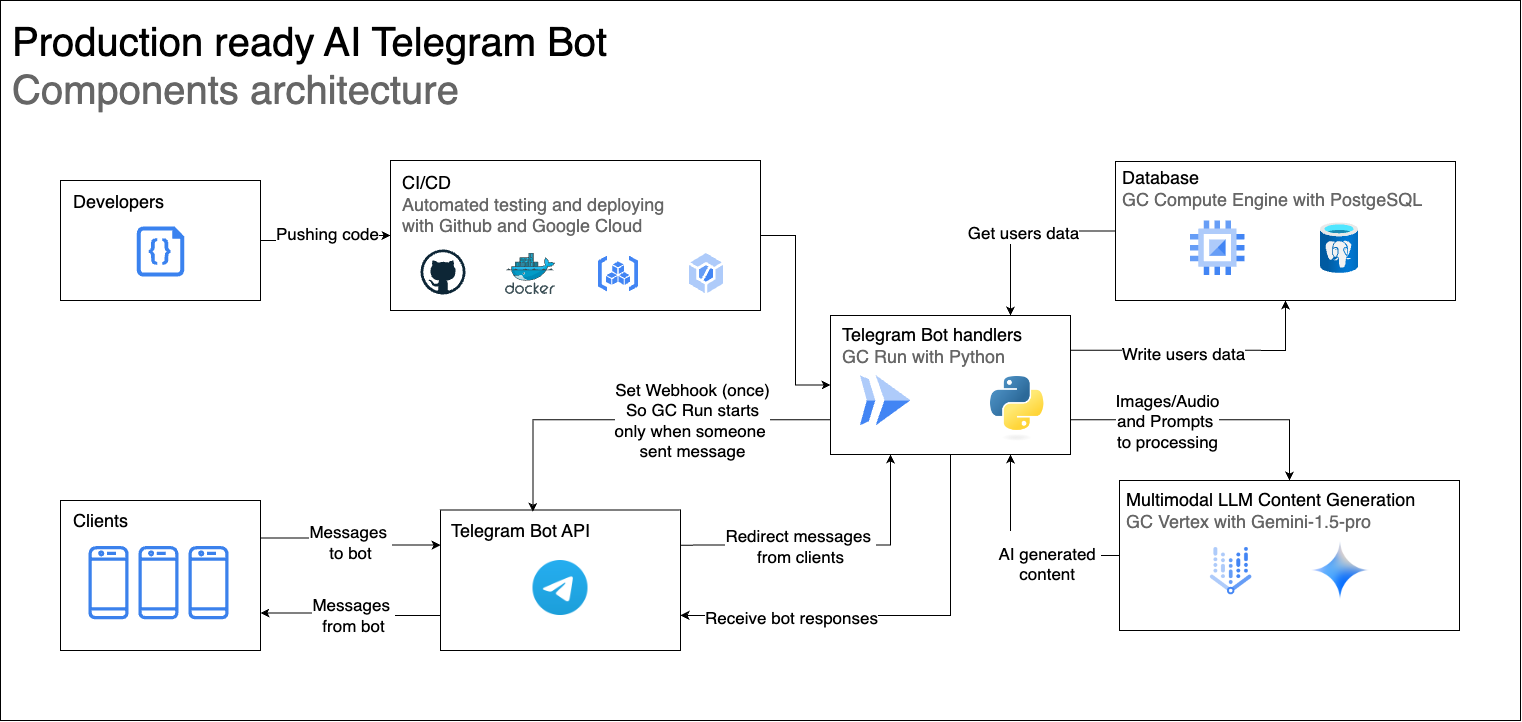

The diagram above was exported from draw.io. Its source (the exported page's mxGraphModel, read from the mxfile embedded in the PNG):
<mxGraphModel dx="2947" dy="2411" grid="1" gridSize="10" guides="1" tooltips="1" connect="1" arrows="1" fold="1" page="1" pageScale="1" pageWidth="827" pageHeight="1169" math="0" shadow="0">
  <root>
    <mxCell id="0" />
    <mxCell id="1" parent="0" />
    <mxCell id="0aiHxDv9IRLNX5YXDeSy-1" value="" style="rounded=0;whiteSpace=wrap;html=1;" vertex="1" parent="1">
      <mxGeometry x="-240" y="-40" width="1520" height="720" as="geometry" />
    </mxCell>
    <mxCell id="0aiHxDv9IRLNX5YXDeSy-2" style="edgeStyle=orthogonalEdgeStyle;rounded=0;orthogonalLoop=1;jettySize=auto;html=1;entryX=0;entryY=0.5;entryDx=0;entryDy=0;" edge="1" parent="1" source="0aiHxDv9IRLNX5YXDeSy-40" target="0aiHxDv9IRLNX5YXDeSy-49">
      <mxGeometry relative="1" as="geometry" />
    </mxCell>
    <mxCell id="0aiHxDv9IRLNX5YXDeSy-3" value="&lt;font style=&quot;font-size: 17px;&quot;&gt;Pushing code&lt;/font&gt;" style="edgeLabel;html=1;align=center;verticalAlign=middle;resizable=0;points=[];" vertex="1" connectable="0" parent="0aiHxDv9IRLNX5YXDeSy-2">
      <mxGeometry x="0.0155" y="-3" relative="1" as="geometry">
        <mxPoint x="-2" y="-3" as="offset" />
      </mxGeometry>
    </mxCell>
    <mxCell id="0aiHxDv9IRLNX5YXDeSy-4" style="edgeStyle=orthogonalEdgeStyle;rounded=0;orthogonalLoop=1;jettySize=auto;html=1;entryX=0.5;entryY=1;entryDx=0;entryDy=0;exitX=1;exitY=0.25;exitDx=0;exitDy=0;" edge="1" parent="1" source="0aiHxDv9IRLNX5YXDeSy-10" target="0aiHxDv9IRLNX5YXDeSy-13">
      <mxGeometry relative="1" as="geometry" />
    </mxCell>
    <mxCell id="0aiHxDv9IRLNX5YXDeSy-5" value="&lt;font style=&quot;font-size: 17px;&quot;&gt;Write users data&lt;/font&gt;" style="edgeLabel;html=1;align=center;verticalAlign=middle;resizable=0;points=[];" vertex="1" connectable="0" parent="0aiHxDv9IRLNX5YXDeSy-4">
      <mxGeometry x="-0.3639" y="-3" relative="1" as="geometry">
        <mxPoint x="27" as="offset" />
      </mxGeometry>
    </mxCell>
    <mxCell id="0aiHxDv9IRLNX5YXDeSy-6" style="edgeStyle=orthogonalEdgeStyle;rounded=0;orthogonalLoop=1;jettySize=auto;html=1;exitX=0.5;exitY=1;exitDx=0;exitDy=0;entryX=1;entryY=0.75;entryDx=0;entryDy=0;" edge="1" parent="1" source="0aiHxDv9IRLNX5YXDeSy-10" target="0aiHxDv9IRLNX5YXDeSy-20">
      <mxGeometry relative="1" as="geometry" />
    </mxCell>
    <mxCell id="0aiHxDv9IRLNX5YXDeSy-7" value="&lt;font style=&quot;font-size: 17px;&quot;&gt;Receive bot responses&lt;/font&gt;" style="edgeLabel;html=1;align=center;verticalAlign=middle;resizable=0;points=[];" vertex="1" connectable="0" parent="0aiHxDv9IRLNX5YXDeSy-6">
      <mxGeometry x="0.3768" y="2" relative="1" as="geometry">
        <mxPoint x="-23" as="offset" />
      </mxGeometry>
    </mxCell>
    <mxCell id="0aiHxDv9IRLNX5YXDeSy-8" style="edgeStyle=orthogonalEdgeStyle;rounded=0;orthogonalLoop=1;jettySize=auto;html=1;exitX=1;exitY=0.75;exitDx=0;exitDy=0;entryX=0.5;entryY=0;entryDx=0;entryDy=0;" edge="1" parent="1" source="0aiHxDv9IRLNX5YXDeSy-10" target="0aiHxDv9IRLNX5YXDeSy-45">
      <mxGeometry relative="1" as="geometry">
        <mxPoint x="990.0000000000005" y="390" as="targetPoint" />
      </mxGeometry>
    </mxCell>
    <mxCell id="0aiHxDv9IRLNX5YXDeSy-9" value="&lt;span style=&quot;font-size: 17px;&quot;&gt;Images/Audio&lt;/span&gt;&lt;br&gt;&lt;div&gt;&lt;font style=&quot;font-size: 17px;&quot;&gt;and Prompts&amp;nbsp;&lt;/font&gt;&lt;div style=&quot;font-size: 17px;&quot;&gt;&lt;font style=&quot;font-size: 17px;&quot;&gt;to processing&lt;/font&gt;&lt;/div&gt;&lt;/div&gt;" style="edgeLabel;html=1;align=center;verticalAlign=middle;resizable=0;points=[];" vertex="1" connectable="0" parent="0aiHxDv9IRLNX5YXDeSy-8">
      <mxGeometry x="-0.3179" y="-1" relative="1" as="geometry">
        <mxPoint as="offset" />
      </mxGeometry>
    </mxCell>
    <mxCell id="0aiHxDv9IRLNX5YXDeSy-10" value="" style="rounded=0;whiteSpace=wrap;html=1;" vertex="1" parent="1">
      <mxGeometry x="590" y="275" width="240" height="139" as="geometry" />
    </mxCell>
    <mxCell id="0aiHxDv9IRLNX5YXDeSy-11" value="" style="editableCssRules=.*;html=1;shape=image;verticalLabelPosition=bottom;labelBackgroundColor=#ffffff;verticalAlign=top;aspect=fixed;imageAspect=0;image=data:image/svg+xml,(base64 omitted: 656 chars);" vertex="1" parent="1">
      <mxGeometry x="620" y="335" width="50.5" height="50.5" as="geometry" />
    </mxCell>
    <mxCell id="0aiHxDv9IRLNX5YXDeSy-12" value="" style="group" vertex="1" connectable="0" parent="1">
      <mxGeometry x="905" y="121" width="325" height="139" as="geometry" />
    </mxCell>
    <mxCell id="0aiHxDv9IRLNX5YXDeSy-13" value="" style="rounded=0;whiteSpace=wrap;html=1;" vertex="1" parent="0aiHxDv9IRLNX5YXDeSy-12">
      <mxGeometry x="-30" width="340" height="139" as="geometry" />
    </mxCell>
    <mxCell id="0aiHxDv9IRLNX5YXDeSy-14" value="" style="editableCssRules=.*;html=1;shape=image;verticalLabelPosition=bottom;labelBackgroundColor=#ffffff;verticalAlign=top;aspect=fixed;imageAspect=0;image=data:image/svg+xml,(base64 omitted: 880 chars);" vertex="1" parent="0aiHxDv9IRLNX5YXDeSy-12">
      <mxGeometry x="45" y="59.330000000000005" width="54.66" height="54.66" as="geometry" />
    </mxCell>
    <mxCell id="0aiHxDv9IRLNX5YXDeSy-15" value="" style="image;aspect=fixed;html=1;points=[];align=center;fontSize=12;image=img/lib/azure2/databases/Azure_Database_PostgreSQL_Server.svg;" vertex="1" parent="0aiHxDv9IRLNX5YXDeSy-12">
      <mxGeometry x="175" y="61.33000000000003" width="38" height="50.67" as="geometry" />
    </mxCell>
    <mxCell id="0aiHxDv9IRLNX5YXDeSy-16" value="Database&lt;div&gt;&lt;span style=&quot;color: rgb(102, 102, 102);&quot;&gt;GC Compute Engine&amp;nbsp;&lt;/span&gt;&lt;span style=&quot;color: rgb(102, 102, 102); background-color: initial;&quot;&gt;with PostgeSQL&lt;/span&gt;&lt;/div&gt;" style="text;html=1;align=left;verticalAlign=middle;resizable=0;points=[];autosize=1;strokeColor=none;fillColor=none;fontSize=18;" vertex="1" parent="0aiHxDv9IRLNX5YXDeSy-12">
      <mxGeometry x="-25" y="-2.67" width="320" height="60" as="geometry" />
    </mxCell>
    <mxCell id="0aiHxDv9IRLNX5YXDeSy-17" value="Telegram Bot handlers&amp;nbsp;&lt;div&gt;&lt;font color=&quot;#666666&quot;&gt;GC Run with Python&lt;/font&gt;&lt;/div&gt;" style="text;html=1;align=left;verticalAlign=middle;resizable=0;points=[];autosize=1;strokeColor=none;fillColor=none;fontSize=18;" vertex="1" parent="1">
      <mxGeometry x="600" y="275" width="210" height="60" as="geometry" />
    </mxCell>
    <mxCell id="0aiHxDv9IRLNX5YXDeSy-18" style="edgeStyle=orthogonalEdgeStyle;rounded=0;orthogonalLoop=1;jettySize=auto;html=1;entryX=0;entryY=0.5;entryDx=0;entryDy=0;" edge="1" parent="1" source="0aiHxDv9IRLNX5YXDeSy-49" target="0aiHxDv9IRLNX5YXDeSy-10">
      <mxGeometry relative="1" as="geometry" />
    </mxCell>
    <mxCell id="0aiHxDv9IRLNX5YXDeSy-19" value="" style="group" vertex="1" connectable="0" parent="1">
      <mxGeometry x="200" y="469.5" width="240" height="140.5" as="geometry" />
    </mxCell>
    <mxCell id="0aiHxDv9IRLNX5YXDeSy-20" value="" style="rounded=0;whiteSpace=wrap;html=1;" vertex="1" parent="0aiHxDv9IRLNX5YXDeSy-19">
      <mxGeometry width="240" height="140.5" as="geometry" />
    </mxCell>
    <mxCell id="0aiHxDv9IRLNX5YXDeSy-21" value="Telegram Bot API" style="text;html=1;align=center;verticalAlign=middle;resizable=0;points=[];autosize=1;strokeColor=none;fillColor=none;fontSize=18;" vertex="1" parent="0aiHxDv9IRLNX5YXDeSy-19">
      <mxGeometry width="160" height="40" as="geometry" />
    </mxCell>
    <mxCell id="0aiHxDv9IRLNX5YXDeSy-22" value="" style="shape=image;verticalLabelPosition=bottom;labelBackgroundColor=default;verticalAlign=top;aspect=fixed;imageAspect=0;image=https://upload.wikimedia.org/wikipedia/commons/thumb/8/83/Telegram_2019_Logo.svg/2048px-Telegram_2019_Logo.svg.png;" vertex="1" parent="0aiHxDv9IRLNX5YXDeSy-19">
      <mxGeometry x="92.5" y="50.5" width="55" height="55" as="geometry" />
    </mxCell>
    <mxCell id="0aiHxDv9IRLNX5YXDeSy-23" style="edgeStyle=orthogonalEdgeStyle;rounded=0;orthogonalLoop=1;jettySize=auto;html=1;entryX=0.25;entryY=1;entryDx=0;entryDy=0;exitX=1;exitY=0.25;exitDx=0;exitDy=0;" edge="1" parent="1" source="0aiHxDv9IRLNX5YXDeSy-20" target="0aiHxDv9IRLNX5YXDeSy-10">
      <mxGeometry relative="1" as="geometry" />
    </mxCell>
    <mxCell id="0aiHxDv9IRLNX5YXDeSy-24" value="&lt;font style=&quot;font-size: 17px;&quot;&gt;Redirect messages&amp;nbsp;&lt;/font&gt;&lt;div&gt;&lt;font style=&quot;font-size: 17px;&quot;&gt;from clients&lt;/font&gt;&lt;/div&gt;" style="edgeLabel;html=1;align=center;verticalAlign=middle;resizable=0;points=[];" vertex="1" connectable="0" parent="0aiHxDv9IRLNX5YXDeSy-23">
      <mxGeometry x="-0.3934" y="-1" relative="1" as="geometry">
        <mxPoint x="28" y="-1" as="offset" />
      </mxGeometry>
    </mxCell>
    <mxCell id="0aiHxDv9IRLNX5YXDeSy-25" style="edgeStyle=orthogonalEdgeStyle;rounded=0;orthogonalLoop=1;jettySize=auto;html=1;exitX=0;exitY=0.75;exitDx=0;exitDy=0;entryX=0.578;entryY=0.046;entryDx=0;entryDy=0;entryPerimeter=0;" edge="1" parent="1" source="0aiHxDv9IRLNX5YXDeSy-10" target="0aiHxDv9IRLNX5YXDeSy-21">
      <mxGeometry relative="1" as="geometry" />
    </mxCell>
    <mxCell id="0aiHxDv9IRLNX5YXDeSy-26" value="&lt;font style=&quot;font-size: 17px;&quot;&gt;Set Webhook (once)&lt;/font&gt;&lt;div&gt;&lt;font style=&quot;font-size: 17px;&quot;&gt;So GC Run starts&lt;/font&gt;&lt;/div&gt;&lt;div&gt;&lt;font style=&quot;font-size: 17px;&quot;&gt;only when someone&amp;nbsp;&lt;/font&gt;&lt;/div&gt;&lt;div&gt;&lt;font style=&quot;font-size: 17px;&quot;&gt;sent message&lt;/font&gt;&lt;/div&gt;" style="edgeLabel;html=1;align=center;verticalAlign=middle;resizable=0;points=[];" vertex="1" connectable="0" parent="0aiHxDv9IRLNX5YXDeSy-25">
      <mxGeometry x="-0.2937" relative="1" as="geometry">
        <mxPoint x="-1" as="offset" />
      </mxGeometry>
    </mxCell>
    <mxCell id="0aiHxDv9IRLNX5YXDeSy-27" value="" style="group" vertex="1" connectable="0" parent="1">
      <mxGeometry x="-180" y="420" width="200" height="200" as="geometry" />
    </mxCell>
    <mxCell id="0aiHxDv9IRLNX5YXDeSy-28" value="" style="rounded=0;whiteSpace=wrap;html=1;" vertex="1" parent="0aiHxDv9IRLNX5YXDeSy-27">
      <mxGeometry y="40" width="200" height="150" as="geometry" />
    </mxCell>
    <mxCell id="0aiHxDv9IRLNX5YXDeSy-29" value="" style="sketch=0;outlineConnect=0;fontColor=#232F3E;gradientColor=none;fillColor=#3b81ec;strokeColor=none;dashed=0;verticalLabelPosition=bottom;verticalAlign=top;align=center;html=1;fontSize=12;fontStyle=0;aspect=fixed;pointerEvents=1;shape=mxgraph.aws4.mobile_client;" vertex="1" parent="0aiHxDv9IRLNX5YXDeSy-27">
      <mxGeometry x="128.00130434782608" y="84" width="40.108695652173914" height="76.30434782608695" as="geometry" />
    </mxCell>
    <mxCell id="0aiHxDv9IRLNX5YXDeSy-30" value="" style="sketch=0;outlineConnect=0;fontColor=#232F3E;gradientColor=none;fillColor=#3b81ec;strokeColor=none;dashed=0;verticalLabelPosition=bottom;verticalAlign=top;align=center;html=1;fontSize=12;fontStyle=0;aspect=fixed;pointerEvents=1;shape=mxgraph.aws4.mobile_client;" vertex="1" parent="0aiHxDv9IRLNX5YXDeSy-27">
      <mxGeometry x="28" y="84" width="40.108695652173914" height="76.30434782608695" as="geometry" />
    </mxCell>
    <mxCell id="0aiHxDv9IRLNX5YXDeSy-31" value="" style="sketch=0;outlineConnect=0;fontColor=#232F3E;gradientColor=none;fillColor=#3b81ec;strokeColor=none;dashed=0;verticalLabelPosition=bottom;verticalAlign=top;align=center;html=1;fontSize=12;fontStyle=0;aspect=fixed;pointerEvents=1;shape=mxgraph.aws4.mobile_client;" vertex="1" parent="0aiHxDv9IRLNX5YXDeSy-27">
      <mxGeometry x="77.8913043478261" y="84" width="40.108695652173914" height="76.30434782608695" as="geometry" />
    </mxCell>
    <mxCell id="0aiHxDv9IRLNX5YXDeSy-32" value="Clients" style="text;html=1;align=center;verticalAlign=middle;resizable=0;points=[];autosize=1;strokeColor=none;fillColor=none;fontSize=18;" vertex="1" parent="0aiHxDv9IRLNX5YXDeSy-27">
      <mxGeometry x="0.05000000000001492" y="40" width="80" height="40" as="geometry" />
    </mxCell>
    <mxCell id="0aiHxDv9IRLNX5YXDeSy-33" style="edgeStyle=orthogonalEdgeStyle;rounded=0;orthogonalLoop=1;jettySize=auto;html=1;entryX=0;entryY=0.25;entryDx=0;entryDy=0;exitX=1;exitY=0.25;exitDx=0;exitDy=0;" edge="1" parent="1" source="0aiHxDv9IRLNX5YXDeSy-28" target="0aiHxDv9IRLNX5YXDeSy-20">
      <mxGeometry relative="1" as="geometry" />
    </mxCell>
    <mxCell id="0aiHxDv9IRLNX5YXDeSy-34" value="&lt;font style=&quot;font-size: 17px;&quot;&gt;Messages&amp;nbsp;&lt;/font&gt;&lt;div&gt;&lt;font style=&quot;font-size: 17px;&quot;&gt;to bot&lt;/font&gt;&lt;/div&gt;" style="edgeLabel;html=1;align=center;verticalAlign=middle;resizable=0;points=[];" vertex="1" connectable="0" parent="0aiHxDv9IRLNX5YXDeSy-33">
      <mxGeometry x="-0.2768" y="-1" relative="1" as="geometry">
        <mxPoint x="22" y="2" as="offset" />
      </mxGeometry>
    </mxCell>
    <mxCell id="0aiHxDv9IRLNX5YXDeSy-35" style="edgeStyle=orthogonalEdgeStyle;rounded=0;orthogonalLoop=1;jettySize=auto;html=1;entryX=0.75;entryY=0;entryDx=0;entryDy=0;" edge="1" parent="1" source="0aiHxDv9IRLNX5YXDeSy-13" target="0aiHxDv9IRLNX5YXDeSy-10">
      <mxGeometry relative="1" as="geometry" />
    </mxCell>
    <mxCell id="0aiHxDv9IRLNX5YXDeSy-36" value="&lt;font style=&quot;font-size: 17px;&quot;&gt;Get users data&lt;/font&gt;" style="edgeLabel;html=1;align=center;verticalAlign=middle;resizable=0;points=[];" vertex="1" connectable="0" parent="0aiHxDv9IRLNX5YXDeSy-35">
      <mxGeometry x="-0.0155" y="2" relative="1" as="geometry">
        <mxPoint y="-1" as="offset" />
      </mxGeometry>
    </mxCell>
    <mxCell id="0aiHxDv9IRLNX5YXDeSy-37" style="edgeStyle=orthogonalEdgeStyle;rounded=0;orthogonalLoop=1;jettySize=auto;html=1;exitX=0;exitY=0.75;exitDx=0;exitDy=0;entryX=1;entryY=0.75;entryDx=0;entryDy=0;" edge="1" parent="1" source="0aiHxDv9IRLNX5YXDeSy-20" target="0aiHxDv9IRLNX5YXDeSy-28">
      <mxGeometry relative="1" as="geometry" />
    </mxCell>
    <mxCell id="0aiHxDv9IRLNX5YXDeSy-38" value="&lt;font style=&quot;font-size: 17px;&quot;&gt;Messages&amp;nbsp;&lt;/font&gt;&lt;div&gt;&lt;font style=&quot;font-size: 17px;&quot;&gt;from bot&lt;/font&gt;&lt;/div&gt;" style="edgeLabel;html=1;align=center;verticalAlign=middle;resizable=0;points=[];" vertex="1" connectable="0" parent="0aiHxDv9IRLNX5YXDeSy-37">
      <mxGeometry x="0.3195" y="1" relative="1" as="geometry">
        <mxPoint x="29" as="offset" />
      </mxGeometry>
    </mxCell>
    <mxCell id="0aiHxDv9IRLNX5YXDeSy-39" value="" style="group" vertex="1" connectable="0" parent="1">
      <mxGeometry x="-180" y="140" width="200" height="120" as="geometry" />
    </mxCell>
    <mxCell id="0aiHxDv9IRLNX5YXDeSy-40" value="" style="rounded=0;whiteSpace=wrap;html=1;" vertex="1" parent="0aiHxDv9IRLNX5YXDeSy-39">
      <mxGeometry width="200" height="120" as="geometry" />
    </mxCell>
    <mxCell id="0aiHxDv9IRLNX5YXDeSy-41" value="" style="verticalLabelPosition=bottom;html=1;verticalAlign=top;align=center;strokeColor=none;fillColor=#3a82ef;shape=mxgraph.azure.code_file;pointerEvents=1;" vertex="1" parent="0aiHxDv9IRLNX5YXDeSy-39">
      <mxGeometry x="76.25" y="46" width="47.5" height="50" as="geometry" />
    </mxCell>
    <mxCell id="0aiHxDv9IRLNX5YXDeSy-42" value="Developers" style="text;html=1;align=center;verticalAlign=middle;resizable=0;points=[];autosize=1;strokeColor=none;fillColor=none;fontSize=18;" vertex="1" parent="0aiHxDv9IRLNX5YXDeSy-39">
      <mxGeometry x="3.25" y="1" width="110" height="40" as="geometry" />
    </mxCell>
    <mxCell id="0aiHxDv9IRLNX5YXDeSy-43" value="" style="group" vertex="1" connectable="0" parent="1">
      <mxGeometry x="879" y="429.99999999999994" width="340" height="160.00000000000006" as="geometry" />
    </mxCell>
    <mxCell id="0aiHxDv9IRLNX5YXDeSy-44" value="" style="group" vertex="1" connectable="0" parent="0aiHxDv9IRLNX5YXDeSy-43">
      <mxGeometry y="10" width="340" height="150.00000000000006" as="geometry" />
    </mxCell>
    <mxCell id="0aiHxDv9IRLNX5YXDeSy-45" value="" style="rounded=0;whiteSpace=wrap;html=1;" vertex="1" parent="0aiHxDv9IRLNX5YXDeSy-44">
      <mxGeometry width="340" height="150" as="geometry" />
    </mxCell>
    <mxCell id="0aiHxDv9IRLNX5YXDeSy-46" value="Multimodal LLM Content Generation&lt;div&gt;&lt;span style=&quot;color: rgb(102, 102, 102);&quot;&gt;GC Vertex with Gemini-1.5-pro&lt;/span&gt;&lt;br&gt;&lt;/div&gt;" style="text;html=1;align=left;verticalAlign=middle;resizable=0;points=[];autosize=1;strokeColor=none;fillColor=none;fontSize=18;" vertex="1" parent="0aiHxDv9IRLNX5YXDeSy-44">
      <mxGeometry x="5" width="310" height="60" as="geometry" />
    </mxCell>
    <mxCell id="0aiHxDv9IRLNX5YXDeSy-47" value="" style="shape=image;verticalLabelPosition=bottom;labelBackgroundColor=default;verticalAlign=top;aspect=fixed;imageAspect=0;image=https://res.cloudinary.com/apideck/image/upload/w_196,f_auto/v1650533502/icons/google-cloud-vertex-ai.png;" vertex="1" parent="0aiHxDv9IRLNX5YXDeSy-44">
      <mxGeometry x="81" y="60.00000000000006" width="61.25" height="61.25" as="geometry" />
    </mxCell>
    <mxCell id="0aiHxDv9IRLNX5YXDeSy-48" value="" style="shape=image;verticalLabelPosition=bottom;labelBackgroundColor=default;verticalAlign=top;aspect=fixed;imageAspect=0;image=https://codelabs.developers.google.com/static/codelabs/cloud-code-assist-sdlc/img/e5b98fd4e417c877.png;" vertex="1" parent="0aiHxDv9IRLNX5YXDeSy-44">
      <mxGeometry x="191" y="60.00000000000006" width="60" height="60" as="geometry" />
    </mxCell>
    <mxCell id="0aiHxDv9IRLNX5YXDeSy-49" value="" style="rounded=0;whiteSpace=wrap;html=1;" vertex="1" parent="1">
      <mxGeometry x="150" y="120" width="370" height="150" as="geometry" />
    </mxCell>
    <mxCell id="0aiHxDv9IRLNX5YXDeSy-50" value="" style="editableCssRules=.*;html=1;shape=image;verticalLabelPosition=bottom;labelBackgroundColor=#ffffff;verticalAlign=top;aspect=fixed;imageAspect=0;image=data:image/svg+xml,(base64 omitted: 928 chars);" vertex="1" parent="1">
      <mxGeometry x="449" y="213" width="34" height="40" as="geometry" />
    </mxCell>
    <mxCell id="0aiHxDv9IRLNX5YXDeSy-51" value="&lt;div style=&quot;&quot;&gt;&lt;span style=&quot;background-color: initial;&quot;&gt;CI/CD&lt;/span&gt;&lt;/div&gt;&lt;div style=&quot;&quot;&gt;&lt;font color=&quot;#666666&quot;&gt;Automated testing and deploying&amp;nbsp;&lt;/font&gt;&lt;/div&gt;&lt;div style=&quot;&quot;&gt;&lt;font color=&quot;#666666&quot;&gt;with Github and&amp;nbsp;&lt;/font&gt;&lt;span style=&quot;color: rgb(102, 102, 102); background-color: initial;&quot;&gt;Google Cloud&lt;/span&gt;&lt;/div&gt;" style="text;html=1;align=left;verticalAlign=middle;resizable=0;points=[];autosize=1;strokeColor=none;fillColor=none;fontSize=18;" vertex="1" parent="1">
      <mxGeometry x="160" y="124" width="290" height="80" as="geometry" />
    </mxCell>
    <mxCell id="0aiHxDv9IRLNX5YXDeSy-52" value="" style="dashed=0;outlineConnect=0;html=1;align=center;labelPosition=center;verticalLabelPosition=bottom;verticalAlign=top;shape=mxgraph.weblogos.github;direction=east;" vertex="1" parent="1">
      <mxGeometry x="180" y="209" width="45" height="45" as="geometry" />
    </mxCell>
    <mxCell id="0aiHxDv9IRLNX5YXDeSy-53" value="" style="image;sketch=0;aspect=fixed;html=1;points=[];align=center;fontSize=12;image=img/lib/mscae/Docker.svg;" vertex="1" parent="1">
      <mxGeometry x="265" y="213" width="50" height="41" as="geometry" />
    </mxCell>
    <mxCell id="0aiHxDv9IRLNX5YXDeSy-54" value="" style="editableCssRules=.*;html=1;shape=image;verticalLabelPosition=bottom;labelBackgroundColor=#ffffff;verticalAlign=top;aspect=fixed;imageAspect=0;image=data:image/svg+xml,(base64 omitted: 1120 chars);" vertex="1" parent="1">
      <mxGeometry x="358" y="215.5" width="40" height="36" as="geometry" />
    </mxCell>
    <mxCell id="0aiHxDv9IRLNX5YXDeSy-55" style="edgeStyle=orthogonalEdgeStyle;rounded=0;orthogonalLoop=1;jettySize=auto;html=1;entryX=0.75;entryY=1;entryDx=0;entryDy=0;" edge="1" parent="1" source="0aiHxDv9IRLNX5YXDeSy-45" target="0aiHxDv9IRLNX5YXDeSy-10">
      <mxGeometry relative="1" as="geometry" />
    </mxCell>
    <mxCell id="0aiHxDv9IRLNX5YXDeSy-56" value="&lt;br&gt;&lt;div&gt;&lt;div style=&quot;font-size: 17px;&quot;&gt;&lt;font style=&quot;font-size: 17px;&quot;&gt;AI generated&amp;nbsp;&lt;/font&gt;&lt;/div&gt;&lt;div style=&quot;font-size: 17px;&quot;&gt;&lt;font style=&quot;font-size: 17px;&quot;&gt;content&amp;nbsp;&lt;/font&gt;&lt;/div&gt;&lt;/div&gt;" style="edgeLabel;html=1;align=center;verticalAlign=middle;resizable=0;points=[];" vertex="1" connectable="0" parent="0aiHxDv9IRLNX5YXDeSy-55">
      <mxGeometry x="-0.3286" y="1" relative="1" as="geometry">
        <mxPoint as="offset" />
      </mxGeometry>
    </mxCell>
    <mxCell id="0aiHxDv9IRLNX5YXDeSy-57" value="" style="shape=image;verticalLabelPosition=bottom;labelBackgroundColor=default;verticalAlign=top;aspect=fixed;imageAspect=0;image=https://upload.wikimedia.org/wikipedia/commons/thumb/c/c3/Python-logo-notext.svg/219px-Python-logo-notext.svg.png;" vertex="1" parent="1">
      <mxGeometry x="750" y="336" width="59" height="64.93" as="geometry" />
    </mxCell>
    <mxCell id="0aiHxDv9IRLNX5YXDeSy-58" value="&lt;font style=&quot;font-size: 40px;&quot;&gt;Production ready AI Telegram Bot&lt;/font&gt;&lt;div&gt;&lt;font color=&quot;#666666&quot; style=&quot;font-size: 40px;&quot;&gt;Components architecture&lt;/font&gt;&lt;/div&gt;" style="text;html=1;align=left;verticalAlign=middle;resizable=0;points=[];autosize=1;strokeColor=none;fillColor=none;" vertex="1" parent="1">
      <mxGeometry x="-230" y="-30" width="620" height="110" as="geometry" />
    </mxCell>
  </root>
</mxGraphModel>